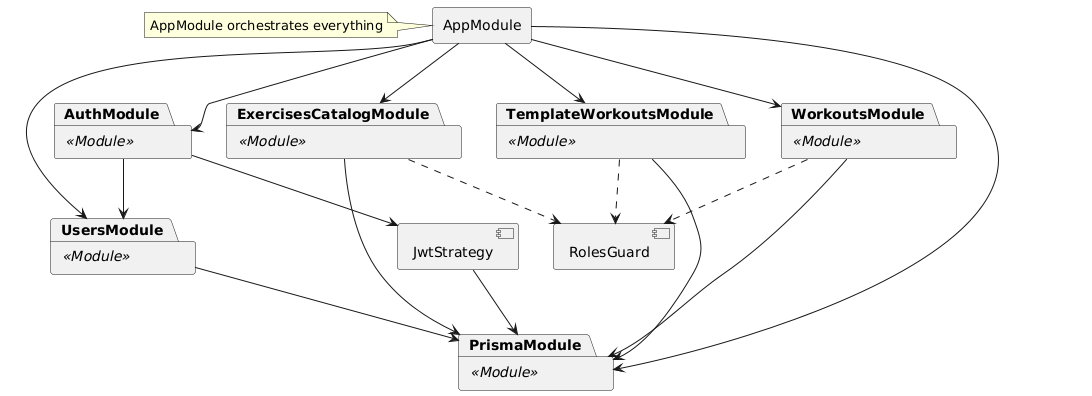

The diagram above was rendered by PlantUML. Its source (embedded in the PNG):
@startuml
' === NestJS Module Dependencies (simplified) ===
!define NestModule(x) package x <<Module>>
skinparam packageStyle rect

' Core modules
NestModule(AuthModule)
NestModule(UsersModule)
NestModule(ExercisesCatalogModule)
NestModule(TemplateWorkoutsModule)
NestModule(WorkoutsModule)

' Shared providers
together {
	NestModule(PrismaModule)
	component JwtStrategy
	component RolesGuard
}

' Relationships
AuthModule --> UsersModule
AuthModule --> JwtStrategy

UsersModule --> PrismaModule
ExercisesCatalogModule --> PrismaModule
TemplateWorkoutsModule --> PrismaModule
WorkoutsModule --> PrismaModule
JwtStrategy --> PrismaModule

ExercisesCatalogModule ..> RolesGuard
TemplateWorkoutsModule ..> RolesGuard
WorkoutsModule ..> RolesGuard

' AppModule orchestrates everything
package AppModule {
    AppModule --> AuthModule
    AppModule --> UsersModule
    AppModule --> ExercisesCatalogModule
    AppModule --> TemplateWorkoutsModule
    AppModule --> WorkoutsModule
    AppModule --> PrismaModule
}
note left of AppModule :  AppModule orchestrates everything
@enduml